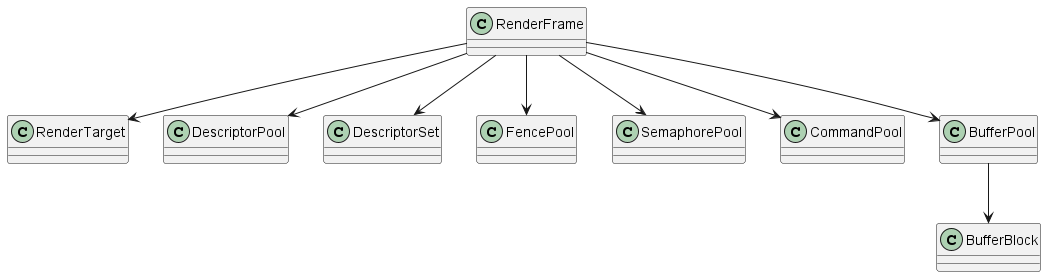

The diagram above was rendered by PlantUML. Its source (embedded in the PNG):
@startuml ownship
class RenderFrame
class RenderTarget
class DescriptorPool
class DescriptorSet
class FencePool
class SemaphorePool

RenderFrame --> CommandPool
RenderFrame --> RenderTarget
RenderFrame --> DescriptorPool
RenderFrame --> DescriptorSet
RenderFrame --> FencePool
RenderFrame --> SemaphorePool
RenderFrame --> BufferPool
BufferPool --> BufferBlock
@enduml